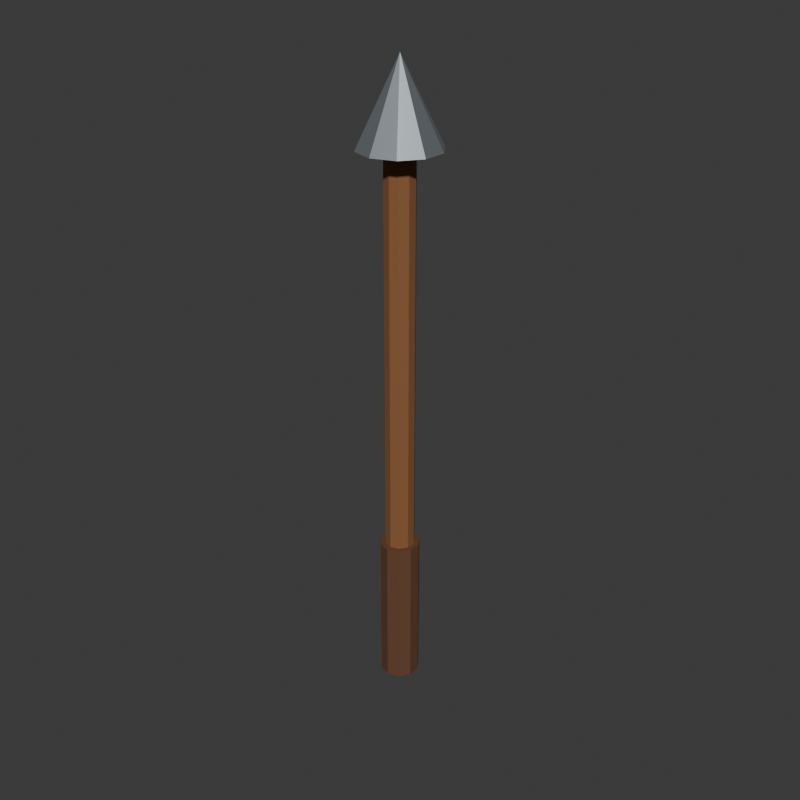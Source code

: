 # Source: spear.blend  (saved by Blender 4.5.91; exported with 4.5.12 LTS)
import bpy
from mathutils import Matrix  # noqa: F401  (used for matrix-valued properties, if any)

bpy.ops.wm.read_factory_settings(use_empty=True)
scene = bpy.context.scene
scene.name = 'Scene'

# ---- collections
col_collection = bpy.data.collections.new('Collection'); scene.collection.children.link(col_collection)

# ---- materials (node trees are filled in below, after node groups)
mat_dark_wood = bpy.data.materials.new('dark_wood')
mat_dark_wood.diffuse_color = (0.25, 0.105, 0.035, 1.0)
mat_polished_steel = bpy.data.materials.new('polished_steel')
mat_polished_steel.diffuse_color = (0.52, 0.58, 0.62, 1.0)
mat_grip_leather = bpy.data.materials.new('grip_leather')
mat_grip_leather.diffuse_color = (0.13, 0.055, 0.025, 1.0)

# ---- material node trees
mat_dark_wood.use_nodes = True; mat_dark_wood.node_tree.nodes.clear()
_N = mat_dark_wood.node_tree.nodes; _L = mat_dark_wood.node_tree.links
n0 = _N.new('ShaderNodeBsdfPrincipled'); n0.name = 'Principled BSDF'; n0.location = (-200, 100)
n0.inputs[0].default_value = (0.25, 0.105, 0.035, 1.0)
n0.inputs[2].default_value = 0.78
n1 = _N.new('ShaderNodeOutputMaterial'); n1.name = 'Material Output'; n1.location = (200, 100)
_L.new(n0.outputs[0], n1.inputs[0])
n1.is_active_output = True
mat_polished_steel.use_nodes = True; mat_polished_steel.node_tree.nodes.clear()
_N = mat_polished_steel.node_tree.nodes; _L = mat_polished_steel.node_tree.links
n0 = _N.new('ShaderNodeBsdfPrincipled'); n0.name = 'Principled BSDF'; n0.location = (-200, 100)
n0.inputs[0].default_value = (0.52, 0.58, 0.62, 1.0)
n0.inputs[1].default_value = 0.82
n0.inputs[2].default_value = 0.38
n1 = _N.new('ShaderNodeOutputMaterial'); n1.name = 'Material Output'; n1.location = (200, 100)
_L.new(n0.outputs[0], n1.inputs[0])
n1.is_active_output = True
mat_grip_leather.use_nodes = True; mat_grip_leather.node_tree.nodes.clear()
_N = mat_grip_leather.node_tree.nodes; _L = mat_grip_leather.node_tree.links
n0 = _N.new('ShaderNodeBsdfPrincipled'); n0.name = 'Principled BSDF'; n0.location = (-200, 100)
n0.inputs[0].default_value = (0.13, 0.055, 0.025, 1.0)
n0.inputs[2].default_value = 0.78
n1 = _N.new('ShaderNodeOutputMaterial'); n1.name = 'Material Output'; n1.location = (200, 100)
_L.new(n0.outputs[0], n1.inputs[0])
n1.is_active_output = True

# ---- world
world_world = bpy.data.worlds.new('World'); scene.world = world_world
world_world.use_nodes = True; world_world.node_tree.nodes.clear()
_N = world_world.node_tree.nodes; _L = world_world.node_tree.links
n0 = _N.new('ShaderNodeOutputWorld'); n0.name = 'World Output'; n0.location = (200, 100)
n1 = _N.new('ShaderNodeBackground'); n1.name = 'Background'; n1.location = (-200, 100)
n1.inputs[0].default_value = (0.05088, 0.05088, 0.05088, 1.0)
_L.new(n1.outputs[0], n0.inputs[0])
n0.is_active_output = True
world_world.color = (0.05088, 0.05088, 0.05088)
world_world.sun_shadow_jitter_overblur = 0.0

# ---- meshes
me_cylinder_015 = bpy.data.meshes.new('Cylinder.015')
me_cylinder_015.from_pydata([(0.0, 0.028, -0.5125), (0.0, 0.028, 0.5125), (0.01646, 0.02265, -0.5125), (0.01646, 0.02265, 0.5125), (0.02663, 0.008652, -0.5125), (0.02663, 0.008652, 0.5125), (0.02663, -0.008652, -0.5125), (0.02663, -0.008652, 0.5125), (0.01646, -0.02265, -0.5125), (0.01646, -0.02265, 0.5125), (0.0, -0.028, -0.5125), (0.0, -0.028, 0.5125), (-0.01646, -0.02265, -0.5125), (-0.01646, -0.02265, 0.5125), (-0.02663, -0.008652, -0.5125), (-0.02663, -0.008652, 0.5125), (-0.02663, 0.008652, -0.5125), (-0.02663, 0.008652, 0.5125), (-0.01646, 0.02265, -0.5125), (-0.01646, 0.02265, 0.5125)], [], [(0, 1, 3, 2), (2, 3, 5, 4), (4, 5, 7, 6), (6, 7, 9, 8), (8, 9, 11, 10), (10, 11, 13, 12), (12, 13, 15, 14), (14, 15, 17, 16), (3, 1, 19, 17, 15, 13, 11, 9, 7, 5), (16, 17, 19, 18), (18, 19, 1, 0), (0, 2, 4, 6, 8, 10, 12, 14, 16, 18)])
_uv = me_cylinder_015.uv_layers.new(name='UVMap')
_uv.uv.foreach_set('vector', [1.0, 0.5, 1.0, 1.0, 0.9, 1.0, 0.9, 0.5, 0.9, 0.5, 0.9, 1.0, 0.8, 1.0, 0.8, 0.5, 0.8, 0.5, 0.8, 1.0, 0.7, 1.0, 0.7, 0.5, 0.7, 0.5, 0.7, 1.0, 0.6, 1.0, 0.6, 0.5, 0.6, 0.5, 0.6, 1.0, 0.5, 1.0, 0.5, 0.5, 0.5, 0.5, 0.5, 1.0, 0.4, 1.0, 0.4, 0.5, 0.4, 0.5, 0.4, 1.0, 0.3, 1.0, 0.3, 0.5, 0.3, 0.5, 0.3, 1.0, 0.2, 1.0, 0.2, 0.5, 0.3911, 0.4442, 0.25, 0.49, 0.1089, 0.4442, 0.02175, 0.3242, 0.02175, 0.1758, 0.1089, 0.05584, 0.25, 0.01, 0.3911, 0.05584, 0.4783, 0.1758, 0.4783, 0.3242, 0.2, 0.5, 0.2, 1.0, 0.1, 1.0, 0.1, 0.5, 0.1, 0.5, 0.1, 1.0, -7.451e-08, 1.0, -7.451e-08, 0.5, 0.75, 0.49, 0.8911, 0.4442, 0.9783, 0.3242, 0.9783, 0.1758, 0.8911, 0.05584, 0.75, 0.01, 0.6089, 0.05584, 0.5217, 0.1758, 0.5217, 0.3242, 0.6089, 0.4442])
me_cylinder_015.materials.append(mat_dark_wood)
me_cylinder_015.update()
me_cone_015 = bpy.data.meshes.new('Cone.015')
me_cone_015.from_pydata([(1.132e-08, -0.075, -0.075), (-0.04408, -0.06068, -0.075), (-0.07133, -0.02318, -0.075), (-0.07133, 0.02318, -0.075), (-0.04408, 0.06068, -0.075), (-1.132e-08, 0.075, -0.075), (0.04408, 0.06068, -0.075), (0.07133, 0.02318, -0.075), (0.07133, -0.02318, -0.075), (0.04408, -0.06068, -0.075), (0.0, 0.0, 0.075)], [], [(0, 10, 1), (1, 10, 2), (2, 10, 3), (3, 10, 4), (4, 10, 5), (5, 10, 6), (6, 10, 7), (7, 10, 8), (0, 1, 2, 3, 4, 5, 6, 7, 8, 9), (8, 10, 9), (9, 10, 0)])
_uv = me_cone_015.uv_layers.new(name='UVMap')
_uv.uv.foreach_set('vector', [0.25, 0.49, 0.25, 0.25, 0.3911, 0.4442, 0.3911, 0.4442, 0.25, 0.25, 0.4783, 0.3242, 0.4783, 0.3242, 0.25, 0.25, 0.4783, 0.1758, 0.4783, 0.1758, 0.25, 0.25, 0.3911, 0.05584, 0.3911, 0.05584, 0.25, 0.25, 0.25, 0.01, 0.25, 0.01, 0.25, 0.25, 0.1089, 0.05584, 0.1089, 0.05584, 0.25, 0.25, 0.02175, 0.1758, 0.02175, 0.1758, 0.25, 0.25, 0.02175, 0.3242, 0.75, 0.49, 0.8911, 0.4442, 0.9783, 0.3242, 0.9783, 0.1758, 0.8911, 0.05584, 0.75, 0.01, 0.6089, 0.05584, 0.5217, 0.1758, 0.5217, 0.3242, 0.6089, 0.4442, 0.02175, 0.3242, 0.25, 0.25, 0.1089, 0.4442, 0.1089, 0.4442, 0.25, 0.25, 0.25, 0.49])
me_cone_015.materials.append(mat_polished_steel)
me_cone_015.update()
me_cylinder_016 = bpy.data.meshes.new('Cylinder.016')
me_cylinder_016.from_pydata([(0.0, 0.038, -0.15), (0.0, 0.038, 0.15), (0.02234, 0.03074, -0.15), (0.02234, 0.03074, 0.15), (0.03614, 0.01174, -0.15), (0.03614, 0.01174, 0.15), (0.03614, -0.01174, -0.15), (0.03614, -0.01174, 0.15), (0.02234, -0.03074, -0.15), (0.02234, -0.03074, 0.15), (0.0, -0.038, -0.15), (0.0, -0.038, 0.15), (-0.02234, -0.03074, -0.15), (-0.02234, -0.03074, 0.15), (-0.03614, -0.01174, -0.15), (-0.03614, -0.01174, 0.15), (-0.03614, 0.01174, -0.15), (-0.03614, 0.01174, 0.15), (-0.02234, 0.03074, -0.15), (-0.02234, 0.03074, 0.15)], [], [(0, 1, 3, 2), (2, 3, 5, 4), (4, 5, 7, 6), (6, 7, 9, 8), (8, 9, 11, 10), (10, 11, 13, 12), (12, 13, 15, 14), (14, 15, 17, 16), (3, 1, 19, 17, 15, 13, 11, 9, 7, 5), (16, 17, 19, 18), (18, 19, 1, 0), (0, 2, 4, 6, 8, 10, 12, 14, 16, 18)])
_uv = me_cylinder_016.uv_layers.new(name='UVMap')
_uv.uv.foreach_set('vector', [1.0, 0.5, 1.0, 1.0, 0.9, 1.0, 0.9, 0.5, 0.9, 0.5, 0.9, 1.0, 0.8, 1.0, 0.8, 0.5, 0.8, 0.5, 0.8, 1.0, 0.7, 1.0, 0.7, 0.5, 0.7, 0.5, 0.7, 1.0, 0.6, 1.0, 0.6, 0.5, 0.6, 0.5, 0.6, 1.0, 0.5, 1.0, 0.5, 0.5, 0.5, 0.5, 0.5, 1.0, 0.4, 1.0, 0.4, 0.5, 0.4, 0.5, 0.4, 1.0, 0.3, 1.0, 0.3, 0.5, 0.3, 0.5, 0.3, 1.0, 0.2, 1.0, 0.2, 0.5, 0.3911, 0.4442, 0.25, 0.49, 0.1089, 0.4442, 0.02175, 0.3242, 0.02175, 0.1758, 0.1089, 0.05584, 0.25, 0.01, 0.3911, 0.05584, 0.4783, 0.1758, 0.4783, 0.3242, 0.2, 0.5, 0.2, 1.0, 0.1, 1.0, 0.1, 0.5, 0.1, 0.5, 0.1, 1.0, -7.451e-08, 1.0, -7.451e-08, 0.5, 0.75, 0.49, 0.8911, 0.4442, 0.9783, 0.3242, 0.9783, 0.1758, 0.8911, 0.05584, 0.75, 0.01, 0.6089, 0.05584, 0.5217, 0.1758, 0.5217, 0.3242, 0.6089, 0.4442])
me_cylinder_016.materials.append(mat_grip_leather)
me_cylinder_016.update()

# ---- objects
ob_shaft = bpy.data.objects.new('shaft', me_cylinder_015)
ob_point = bpy.data.objects.new('point', me_cone_015)
ob_spear_grip = bpy.data.objects.new('spear_grip', me_cylinder_016)

# ---- transforms, parenting, visibility, modifiers, constraints
ob_shaft.location = (0.0, 0.0, 0.5875)
ob_point.location = (0.0, 0.0, 1.175)
ob_spear_grip.location = (0.0, 0.0, 0.2)

# ---- collection membership
col_collection.objects.link(ob_shaft)
col_collection.objects.link(ob_point)
col_collection.objects.link(ob_spear_grip)

# ---- scene / render settings (as saved in the file)
scene.frame_start = 1; scene.frame_end = 250; scene.frame_set(1)
scene.render.engine = 'BLENDER_WORKBENCH'
scene.render.resolution_x = 700
scene.render.resolution_y = 700
bpy.context.view_layer.update()

# ---- added for rendering (the .blend has no active camera and no usable light): camera, sun
cam_auto = bpy.data.cameras.new('AutoCamera')
cam_auto.lens = 50.0
cam_auto.sensor_width = 36.0
cam_auto.clip_end = 1000.0
ob_auto_camera = bpy.data.objects.new('AutoCamera', cam_auto)
scene.collection.objects.link(ob_auto_camera)
ob_auto_camera.location = (1.12667, -1.352, 1.55133)
ob_auto_camera.rotation_euler = (1.09748, -7.21219e-08, 0.694738)
scene.camera = ob_auto_camera
light_auto_sun = bpy.data.lights.new('AutoSun', 'SUN')
light_auto_sun.energy = 3.0
light_auto_sun.angle = 0.0523599
ob_auto_sun = bpy.data.objects.new('AutoSun', light_auto_sun)
scene.collection.objects.link(ob_auto_sun)
ob_auto_sun.rotation_euler = (0.872665, 0.174533, 0.523599)
bpy.context.view_layer.update()
